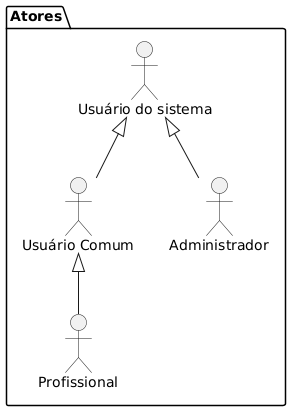

The diagram above was rendered by PlantUML. Its source (embedded in the PNG):
@startuml
package "Atores" {

    actor "Usuário do sistema" as user
    actor "Usuário Comum" as common_user
    actor Profissional as pro
    actor Administrador as adm

    user <|-- common_user
    common_user <|-- pro
    user <|-- adm
}
@enduml